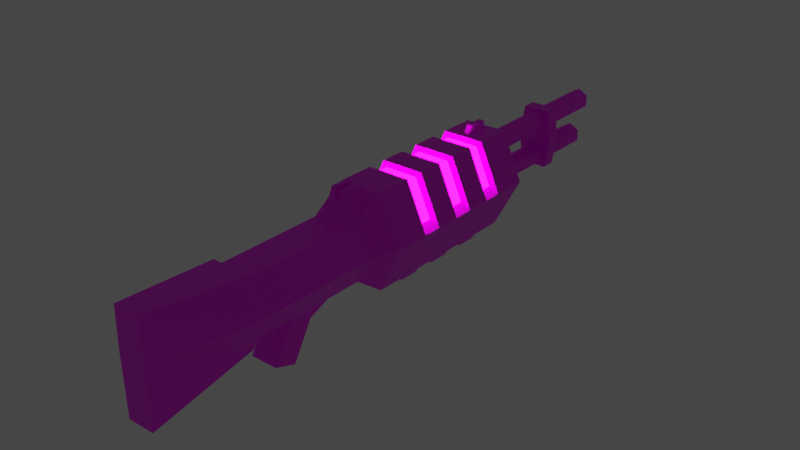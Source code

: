 # Source: gun.blend  (saved by Blender 2.80.75; exported with 4.5.12 LTS)
import bpy
from mathutils import Matrix  # noqa: F401  (used for matrix-valued properties, if any)

bpy.ops.wm.read_factory_settings(use_empty=True)
scene = bpy.context.scene
scene.name = 'Scene'

# ---- collections
col_collection = bpy.data.collections.new('Collection'); scene.collection.children.link(col_collection)

# ---- images (referenced by path relative to the original .blend; pixels are not part of the script)
import os
ASSET_DIR = os.environ.get("B2B_ASSET_DIR", "")  # directory of the original .blend (textures are referenced by path, not embedded)
HERE = os.path.dirname(os.path.abspath(__file__))  # packed textures are extracted next to this script under _unpacked/

def load_image(name, relpath, width, height, colorspace="sRGB"):
    """Load a texture the original file referenced (path relative to the .blend, or extracted next to this script)."""
    p = next((c for c in (os.path.join(HERE, relpath), os.path.join(ASSET_DIR, relpath)) if relpath and os.path.exists(c)), "")
    if p:
        img = bpy.data.images.load(p, check_existing=True)
        img.name = name
    else:  # same state as the original file: an image datablock whose file is absent (Cycles renders it pink)
        img = bpy.data.images.new(name, width, height)
        img.source = "FILE"
        img.filepath = "//" + (relpath or name)
    img.colorspace_settings.name = colorspace
    return img
img_gun_png = load_image('Gun.png', 'Gun.png', 1024, 1024, 'sRGB')
img_gun_glow_png = load_image('Gun Glow.png', 'Gun Glow.png', 1024, 1024, 'sRGB')

# ---- materials (node trees are filled in below, after node groups)
mat_gun_material = bpy.data.materials.new('Gun Material')
mat_gun_material.use_transparent_shadow = False
mat_glow_vents = bpy.data.materials.new('Glow vents')
mat_glow_vents.use_transparent_shadow = False

# ---- material node trees
mat_gun_material.use_nodes = True; mat_gun_material.node_tree.nodes.clear()
_N = mat_gun_material.node_tree.nodes; _L = mat_gun_material.node_tree.links
n0 = _N.new('ShaderNodeOutputMaterial'); n0.name = 'Material Output'; n0.location = (300, 300)
n1 = _N.new('ShaderNodeBsdfPrincipled'); n1.name = 'Principled BSDF'; n1.location = (10, 300)
n1.distribution = 'GGX'
n1.subsurface_method = 'BURLEY'
n1.inputs[3].default_value = 1.45
n1.inputs[27].default_value = (0.0, 0.0, 0.0, 1.0)
n1.inputs[28].default_value = 1.0
n2 = _N.new('ShaderNodeTexImage'); n2.name = 'Image Texture'; n2.location = (-280, 275)
n2.image = img_gun_png
n2.interpolation = 'Closest'
_L.new(n1.outputs[0], n0.inputs[0])
_L.new(n2.outputs[0], n1.inputs[0])
n0.is_active_output = True
mat_glow_vents.use_nodes = True; mat_glow_vents.node_tree.nodes.clear()
_N = mat_glow_vents.node_tree.nodes; _L = mat_glow_vents.node_tree.links
n0 = _N.new('ShaderNodeOutputMaterial'); n0.name = 'Material Output'; n0.location = (300, 300)
n1 = _N.new('ShaderNodeEmission'); n1.name = 'Emission'; n1.location = (10, 300)
n1.inputs[1].default_value = 25.3
n2 = _N.new('ShaderNodeTexImage'); n2.name = 'Image Texture'; n2.location = (-280, 275)
n2.image = img_gun_glow_png
n2.interpolation = 'Closest'
_L.new(n1.outputs[0], n0.inputs[0])
_L.new(n2.outputs[0], n1.inputs[0])
n0.is_active_output = True

# ---- world
world_world = bpy.data.worlds.new('World'); scene.world = world_world
world_world.use_nodes = True; world_world.node_tree.nodes.clear()
_N = world_world.node_tree.nodes; _L = world_world.node_tree.links
n0 = _N.new('ShaderNodeOutputWorld'); n0.name = 'World Output'; n0.location = (300, 300)
n1 = _N.new('ShaderNodeBackground'); n1.name = 'Background'; n1.location = (10, 300)
n1.inputs[0].default_value = (0.05088, 0.05088, 0.05088, 1.0)
_L.new(n1.outputs[0], n0.inputs[0])
n0.is_active_output = True
world_world.color = (0.05088, 0.05088, 0.05088)
world_world.use_sun_shadow = False
world_world.sun_shadow_jitter_overblur = 0.0

# ---- meshes
me_cylinder_000 = bpy.data.meshes.new('Cylinder.000')
me_cylinder_000.from_pydata([(-0.1332, 0.6434, -0.5), (0.0, 1.0, 2.377), (0.424, 0.3217, -0.5), (0.866, 0.5, 2.377), (0.424, -0.3217, -0.5), (0.866, -0.5, 2.377), (-0.1332, -0.6434, -0.5), (-8.742e-08, -1.0, 2.377), (-0.6904, -0.3217, -0.5), (-0.866, -0.5, 2.377), (-0.6904, 0.3217, -0.5), (-0.866, 0.5, 2.377), (0.0, 1.0, -0.5), (0.866, 0.5, -0.359), (0.866, -0.5, -0.359), (-8.742e-08, -1.0, -0.5), (-0.866, -0.07112, -0.4177), (-0.866, 0.07329, -0.4177), (-0.1332, -0.6434, -0.7226), (-0.1332, 0.6434, -0.7226), (0.424, 0.3217, -0.7226), (0.424, -0.3217, -0.7226), (-0.6904, -0.3217, -0.7226), (-0.6904, 0.3217, -0.7226), (-0.1055, 0.784, 1.077), (-0.1055, 0.784, 0.8004), (0.866, 0.5, 0.8511), (0.866, 0.5, 1.167), (0.866, -0.5, 0.8511), (0.866, -0.5, 1.167), (-0.1055, -0.784, 0.8004), (-0.1055, -0.784, 1.077), (-0.866, -0.5, 0.7807), (-0.866, -0.5, 1.096), (-0.866, 0.5, 0.7807), (-0.866, 0.5, 1.096), (-0.1055, 0.784, 1.785), (-0.1055, 0.784, 1.526), (0.866, 0.5, 1.548), (0.866, 0.5, 1.846), (0.866, -0.5, 1.548), (0.866, -0.5, 1.846), (-0.1055, -0.784, 1.526), (-0.1055, -0.784, 1.785), (-0.866, -0.5, 1.506), (-0.866, -0.5, 1.805), (-0.866, 0.5, 1.506), (-0.866, 0.5, 1.805), (0.866, 0.5, 0.4619), (0.866, 0.5, 0.1722), (0.866, -0.5, 0.4619), (0.866, -0.5, 0.1722), (-0.1055, -0.784, 0.3482), (-0.1055, -0.784, 0.0982), (-0.7777, -0.3959, 0.3482), (-0.866, -0.07112, -0.002492), (-0.7777, 0.3959, 0.3482), (-0.866, 0.07329, -0.002492), (-0.1055, 0.784, 0.0982), (-0.1055, 0.784, 0.3482), (-0.7777, 0.3959, 1.077), (0.0, 1.0, 1.096), (0.0, 1.0, 0.7806), (-0.7777, 0.3959, 0.8004), (-0.7777, -0.3959, 1.077), (-0.7777, -0.3959, 0.8004), (-8.742e-08, -1.0, 0.7806), (-8.742e-08, -1.0, 1.096), (-0.7777, 0.3959, 1.785), (0.0, 1.0, 1.805), (0.0, 1.0, 1.506), (-0.7777, 0.3959, 1.526), (-0.7777, -0.3959, 1.785), (-0.7777, -0.3959, 1.526), (-8.742e-08, -1.0, 1.506), (-8.742e-08, -1.0, 1.805), (0.0, 1.0, 0.07841), (0.0, 1.0, 0.368), (-8.742e-08, -1.0, 0.368), (-8.742e-08, -1.0, 0.07841), (-0.866, -0.5, 0.368), (-0.7777, -0.3959, 0.09822), (-0.866, 0.5, 0.368), (-0.7777, 0.3959, 0.09822), (0.5274, 0.3975, 2.784), (-1.211e-08, 0.7949, 2.784), (0.5274, -0.3975, 2.784), (-7.531e-08, -0.7949, 2.784), (-0.5274, -0.3975, 2.784), (-0.5274, 0.3975, 2.784), (0.5274, 0.3975, 4.725), (-1.211e-08, 0.7949, 4.725), (0.5274, -0.3975, 4.725), (-7.531e-08, -0.7949, 4.725), (-0.5274, -0.3975, 4.725), (-0.5274, 0.3975, 4.725), (0.613, 0.4619, 4.777), (-1.373e-08, 0.807, 4.777), (0.613, -0.4619, 4.777), (-7.337e-08, -0.807, 4.777), (-0.613, -0.4619, 4.777), (-0.613, 0.4619, 4.777), (1.094, 0.3186, 6.344), (-3.725e-08, 0.3478, 6.344), (1.094, -0.3186, 6.344), (-4.47e-08, -0.3478, 6.344), (-0.7592, -0.3186, 6.344), (-0.7592, 0.3186, 6.344), (0.967, -0.4153, 0.8511), (0.967, -0.4153, 1.167), (0.967, 0.4153, 0.8511), (0.967, 0.4153, 1.167), (0.967, -0.4153, 1.548), (0.967, -0.4153, 1.846), (0.967, 0.4153, 1.548), (0.967, 0.4153, 1.846), (0.967, 0.4153, 0.4619), (0.967, 0.4153, 0.1722), (0.967, -0.4153, 0.4619), (0.967, -0.4153, 0.1722), (-0.5274, 0.3975, 4.094), (-1.211e-08, 0.7949, 4.094), (-7.531e-08, -0.7949, 4.094), (-0.5274, -0.3975, 4.094), (0.5794, 0.326, 4.022), (0.5794, -0.326, 4.022), (-1.211e-08, 0.7949, 3.377), (-0.5274, -0.3975, 3.377), (0.7331, -0.326, 3.67), (-0.5274, 0.3975, 3.377), (-7.531e-08, -0.7949, 3.377), (0.7331, 0.326, 3.67), (0.5274, 0.3975, 3.377), (0.5274, 0.3975, 4.094), (0.5274, -0.3975, 4.094), (0.5274, -0.3975, 3.377), (1.384, 0.326, 3.992), (1.242, 0.326, 4.344), (1.242, -0.326, 4.344), (1.384, -0.326, 3.992), (0.7086, 0.2395, 3.441), (0.7086, -0.2395, 3.441), (-0.7764, -0.2585, 2.487), (-0.7764, 0.2585, 2.487), (-1.211e-08, 0.7949, 3.007), (-0.5274, -0.3975, 3.007), (0.5274, -0.3975, 3.007), (-0.5274, 0.3975, 3.007), (-7.531e-08, -0.7949, 3.007), (0.5274, 0.3975, 3.007), (-0.8603, -0.2122, 2.857), (-0.8603, -0.2122, 2.487), (-0.8603, 0.2122, 2.857), (-0.8603, 0.2122, 2.487), (-1.02, -0.1895, 2.821), (-1.02, -0.1895, 2.526), (-1.02, 0.1895, 2.526), (-1.02, 0.1895, 2.821), (-0.8603, 0.07574, 2.487), (-0.8603, -0.07574, 2.487), (-0.8603, -0.07574, 2.857), (-0.8603, 0.07574, 2.857), (-1.02, -0.07574, 2.526), (-1.02, 0.07574, 2.526), (-1.02, -0.07574, 2.821), (-1.02, 0.07574, 2.821), (-0.8603, -0.2122, 2.698), (-0.8603, 0.2122, 2.698), (-1.02, -0.1895, 2.695), (-1.02, 0.1895, 2.695), (-1.02, -0.07574, 2.695), (-1.02, 0.07574, 2.695), (-0.8603, 0.07574, 2.698), (-0.8603, -0.07574, 2.698), (-0.866, -0.5, -0.5), (-0.866, 0.5, -0.5), (-0.866, 0.5, 0.07843), (-0.866, -0.5, 0.07843), (-1.019, 0.05829, -0.08238), (-1.019, 0.05829, -0.3783), (-1.019, -0.06101, -0.3783), (-1.019, -0.06101, -0.08238), (-0.1332, -0.4244, -2.142), (-0.1332, 0.4244, -2.142), (0.424, 0.3217, -2.142), (0.424, -0.3217, -2.142), (-0.6904, -0.3217, -2.142), (-0.6904, 0.3217, -2.142), (-0.1332, -0.4244, -1.911), (0.424, -0.3217, -1.911), (0.424, 0.3217, -1.911), (-0.1332, 0.4244, -1.911), (-0.6904, 0.3217, -1.911), (-0.6904, -0.3217, -1.911), (-0.35, -0.2338, -0.7042), (-0.01431, 3.37e-07, -3.027), (-0.01431, 7.946e-08, -0.7042), (0.09129, 0.2338, -3.027), (0.09129, 0.2338, -0.7042), (0.3025, 0.2338, -3.027), (0.3025, 0.2338, -0.7042), (0.4081, 2.726e-07, -3.027), (0.4081, 1.509e-08, -0.7042), (0.3025, -0.2338, -3.027), (0.3025, -0.2338, -0.7042), (0.09129, -0.2338, -3.027), (0.09129, -0.2338, -0.7042), (-0.6668, 4.232e-07, -3.237), (-0.6668, 1.424e-07, -0.7042), (-0.35, -0.2338, -3.237), (-0.5612, -0.2338, -3.237), (-0.5612, 0.2338, -3.237), (-0.5612, 0.2338, -0.7042), (-0.2444, 3.589e-07, -3.237), (-0.35, 0.2338, -3.237), (-0.35, 0.2338, -0.7042), (-0.2444, 7.806e-08, -0.7042), (-0.5612, -0.2338, -0.7042)], [], [(39, 3, 5, 41), (27, 38, 40, 29), (29, 40, 74, 67), (67, 74, 44, 33), (9, 7, 87, 88), (33, 44, 46, 35), (61, 70, 38, 27), (8, 10, 23, 22), (2, 4, 21, 20), (2, 0, 12, 13), (4, 2, 13, 14), (6, 4, 14, 15), (8, 6, 15, 174), (10, 8, 174, 175), (0, 10, 175, 12), (4, 6, 18, 21), (0, 2, 20, 19), (10, 0, 19, 23), (6, 8, 22, 18), (69, 1, 3, 39), (45, 9, 11, 47), (75, 7, 9, 45), (35, 46, 70, 61), (41, 5, 7, 75), (175, 176, 76, 12), (15, 79, 177, 174), (12, 76, 49, 13), (77, 62, 26, 48), (48, 26, 28, 50), (50, 28, 66, 78), (78, 66, 32, 80), (80, 32, 34, 82), (82, 34, 62, 77), (60, 24, 25, 63), (64, 60, 63, 65), (31, 64, 65, 30), (29, 67, 66, 28), (41, 40, 112, 113), (61, 27, 26, 62), (14, 51, 79, 15), (68, 36, 37, 71), (72, 68, 71, 73), (43, 72, 73, 42), (41, 75, 74, 40), (27, 29, 109, 111), (69, 39, 38, 70), (47, 11, 1, 69), (77, 48, 49, 76), (38, 39, 115, 114), (50, 78, 79, 51), (52, 54, 81, 53), (54, 56, 83, 81), (56, 59, 58, 83), (13, 49, 51, 14), (24, 60, 35, 61), (25, 24, 61, 62), (63, 25, 62, 34), (60, 64, 33, 35), (65, 63, 34, 32), (31, 30, 66, 67), (64, 31, 67, 33), (30, 65, 32, 66), (36, 68, 47, 69), (37, 36, 69, 70), (71, 37, 70, 46), (68, 72, 45, 47), (73, 71, 46, 44), (43, 42, 74, 75), (72, 43, 75, 45), (42, 73, 44, 74), (58, 59, 77, 76), (52, 53, 79, 78), (54, 52, 78, 80), (53, 81, 177, 79), (56, 54, 80, 82), (81, 83, 176, 177), (59, 56, 82, 77), (83, 58, 76, 176), (11, 143, 89), (123, 122, 93, 94), (121, 120, 95, 91), (7, 5, 86, 87), (5, 3, 84, 86), (3, 1, 85, 84), (1, 11, 89, 85), (95, 94, 100, 101), (92, 90, 96, 98), (134, 133, 90, 92), (120, 123, 94, 95), (122, 134, 92, 93), (133, 121, 91, 90), (97, 101, 107, 103), (96, 97, 103, 102), (93, 92, 98, 99), (90, 91, 97, 96), (91, 95, 101, 97), (94, 93, 99, 100), (102, 103, 105, 104), (105, 103, 107, 106), (100, 99, 105, 106), (98, 96, 102, 104), (101, 100, 106, 107), (99, 98, 104, 105), (18, 22, 23, 19), (19, 20, 21, 18), (111, 109, 108, 110), (115, 113, 112, 114), (116, 118, 119, 117), (48, 50, 118, 116), (28, 26, 110, 108), (39, 41, 113, 115), (50, 51, 119, 118), (40, 38, 114, 112), (49, 48, 116, 117), (26, 27, 111, 110), (51, 49, 117, 119), (29, 28, 108, 109), (132, 126, 121, 133), (130, 135, 134, 122), (129, 127, 123, 120), (125, 128, 139, 138), (126, 129, 120, 121), (127, 130, 122, 123), (145, 148, 130, 127), (144, 147, 129, 126), (146, 149, 132, 135), (147, 145, 127, 129), (148, 146, 135, 130), (149, 144, 126, 132), (124, 131, 132, 133), (125, 124, 133, 134), (128, 125, 134, 135), (135, 132, 140, 141), (139, 136, 137, 138), (131, 124, 137, 136), (128, 131, 136, 139), (124, 125, 138, 137), (128, 135, 141), (132, 131, 140), (131, 128, 141, 140), (143, 11, 9, 142), (142, 9, 88), (84, 85, 144, 149), (87, 86, 146, 148), (86, 84, 149, 146), (85, 89, 147, 144), (88, 87, 148, 145), (88, 166, 151, 142), (153, 158, 163, 156), (89, 167, 152, 147), (150, 160, 164, 154), (169, 171, 165, 157), (147, 152, 161), (167, 153, 156, 169), (166, 150, 154, 168), (159, 151, 155, 162), (170, 168, 154, 164), (161, 152, 157, 165), (143, 158, 153), (145, 160, 150), (173, 160, 161, 172), (171, 163, 158, 172), (160, 145, 147, 161), (158, 143, 142, 159), (142, 151, 159), (170, 164, 160, 173), (162, 170, 173, 159), (165, 171, 172, 161), (159, 173, 172, 158), (162, 155, 168, 170), (151, 166, 168, 155), (152, 167, 169, 157), (156, 163, 171, 169), (143, 153, 167, 89), (145, 150, 166, 88), (16, 17, 175, 174), (57, 55, 177, 176), (55, 16, 174, 177), (17, 57, 176, 175), (179, 180, 181, 178), (17, 179, 178, 57), (57, 178, 181, 55), (16, 180, 179, 17), (180, 16, 55, 181), (191, 190, 184, 183), (189, 188, 182, 185), (183, 182, 186, 187), (182, 183, 184, 185), (192, 191, 183, 187), (188, 193, 186, 182), (190, 189, 185, 184), (193, 192, 187, 186), (188, 191, 192, 193), (190, 191, 188, 189), (207, 208, 212, 211), (211, 212, 215, 214), (214, 215, 216, 213), (213, 216, 194, 209), (209, 194, 217, 210), (210, 217, 208, 207), (207, 211, 214, 213, 209, 210), (195, 196, 198, 197), (197, 198, 200, 199), (199, 200, 202, 201), (201, 202, 204, 203), (203, 204, 206, 205), (205, 206, 196, 195), (195, 197, 199, 201, 203, 205)])
me_cylinder_000.polygons.foreach_set('material_index', [0, 0, 0, 0, 0, 0, 0, 0, 0, 0, 0, 0, 0, 0, 0, 0, 0, 0, 0, 0, 0, 0, 0, 0, 0, 0, 0, 0, 0, 0, 0, 0, 0, 1, 1, 1, 0, 0, 0, 0, 1, 1, 1, 0, 0, 0, 0, 0, 0, 0, 1, 1, 1, 0, 0, 0, 0, 0, 0, 0, 0, 0, 0, 0, 0, 0, 0, 0, 0, 0, 0, 0, 0, 0, 0, 0, 0, 0, 0, 0, 0, 0, 0, 0, 0, 0, 0, 0, 0, 0, 0, 0, 0, 0, 0, 0, 0, 0, 0, 0, 0, 0, 0, 0, 0, 0, 0, 0, 0, 0, 0, 0, 0, 0, 0, 0, 0, 0, 0, 0, 0, 0, 0, 0, 0, 0, 0, 0, 0, 0, 0, 0, 0, 0, 0, 0, 0, 0, 0, 0, 0, 0, 0, 0, 0, 0, 0, 0, 0, 0, 0, 0, 0, 0, 0, 0, 0, 0, 0, 0, 0, 0, 0, 0, 0, 0, 0, 0, 0, 0, 0, 0, 0, 0, 0, 0, 0, 0, 0, 0, 0, 0, 0, 0, 0, 0, 0, 0, 0, 0, 0, 0, 0, 0, 0, 0, 0, 0, 0, 0, 0, 0, 0, 0, 0, 0, 0, 0])
_uv = me_cylinder_000.uv_layers.new(name='UVMap')
_uv.uv.foreach_set('vector', [0.5081, 0.7361, 0.5081, 0.6768, 0.5827, 0.6768, 0.5827, 0.7361, 0.5081, 0.812, 0.5081, 0.7694, 0.5827, 0.7694, 0.5827, 0.812, 0.01591, 0.812, 0.01591, 0.7694, 0.1174, 0.774, 0.1174, 0.8198, 0.1174, 0.8198, 0.1174, 0.774, 0.2227, 0.774, 0.2227, 0.8198, 0.2227, 0.6768, 0.1174, 0.6768, 0.1167, 0.6313, 0.212, 0.6313, 0.2227, 0.8198, 0.2227, 0.774, 0.3013, 0.774, 0.3013, 0.8198, 0.4066, 0.8198, 0.4066, 0.774, 0.5081, 0.7694, 0.5081, 0.812, 0.9748, 0.8955, 0.9748, 0.99, 0.9421, 0.99, 0.9421, 0.8955, 0.9748, 0.612, 0.9748, 0.7065, 0.9421, 0.7065, 0.9421, 0.612, 0.08048, 0.05342, 0.0519, 0.1167, 0.02022, 0.1016, 0.06464, 0.003223, 0.1376, 0.05342, 0.08048, 0.05342, 0.06464, 0.003223, 0.1535, 0.003223, 0.1662, 0.1167, 0.1376, 0.05342, 0.1535, 0.003223, 0.1979, 0.1016, 0.1376, 0.18, 0.1662, 0.1167, 0.1979, 0.1016, 0.1535, 0.1999, 0.08048, 0.18, 0.1376, 0.18, 0.1535, 0.1999, 0.06464, 0.1999, 0.0519, 0.1167, 0.08048, 0.18, 0.06464, 0.1999, 0.02022, 0.1016, 0.9748, 0.7065, 0.9748, 0.801, 0.9421, 0.801, 0.9421, 0.7065, 0.9748, 0.5175, 0.9748, 0.612, 0.9421, 0.612, 0.9421, 0.5175, 0.9748, 0.423, 0.9748, 0.5175, 0.9421, 0.5175, 0.9421, 0.423, 0.9748, 0.801, 0.9748, 0.8955, 0.9421, 0.8955, 0.9421, 0.801, 0.4066, 0.7407, 0.4066, 0.6768, 0.5081, 0.6768, 0.5081, 0.7361, 0.2227, 0.7407, 0.2227, 0.6768, 0.3013, 0.6768, 0.3013, 0.7407, 0.1174, 0.7407, 0.1174, 0.6768, 0.2227, 0.6768, 0.2227, 0.7407, 0.3013, 0.8198, 0.3013, 0.774, 0.4066, 0.774, 0.4066, 0.8198, 0.01591, 0.7361, 0.01591, 0.6768, 0.1174, 0.6768, 0.1174, 0.7407, 0.3013, 0.9981, 0.3013, 0.9335, 0.4066, 0.9335, 0.4066, 0.9981, 0.1174, 0.9981, 0.1174, 0.9335, 0.2227, 0.9335, 0.2227, 0.9981, 0.4066, 0.9981, 0.4066, 0.9335, 0.5081, 0.923, 0.5081, 0.9824, 0.4066, 0.9012, 0.4066, 0.8551, 0.5081, 0.8472, 0.5081, 0.8907, 0.5081, 0.8907, 0.5081, 0.8472, 0.5827, 0.8472, 0.5827, 0.8907, 0.01591, 0.8907, 0.01591, 0.8472, 0.1174, 0.8551, 0.1174, 0.9012, 0.1174, 0.9012, 0.1174, 0.8551, 0.2227, 0.8551, 0.2227, 0.9012, 0.2227, 0.9012, 0.2227, 0.8551, 0.3013, 0.8551, 0.3013, 0.9012, 0.3013, 0.9012, 0.3013, 0.8551, 0.4066, 0.8551, 0.4066, 0.9012, 0.602, 0.8263, 0.602, 0.7821, 0.6328, 0.7821, 0.6328, 0.8263, 0.602, 0.9165, 0.602, 0.8263, 0.6328, 0.8263, 0.6328, 0.9165, 0.602, 0.9607, 0.602, 0.9165, 0.6328, 0.9165, 0.6328, 0.9607, 0.01591, 0.812, 0.1174, 0.8198, 0.1174, 0.8551, 0.01591, 0.8472, 0.7114, 0.9729, 0.6546, 0.9729, 0.6656, 0.9506, 0.6989, 0.9505, 0.4066, 0.8198, 0.5081, 0.812, 0.5081, 0.8472, 0.4066, 0.8551, 0.01591, 0.9824, 0.01591, 0.923, 0.1174, 0.9335, 0.1174, 0.9981, 0.6021, 0.8263, 0.6021, 0.782, 0.6329, 0.782, 0.6329, 0.8263, 0.6021, 0.9165, 0.6021, 0.8263, 0.6329, 0.8263, 0.6329, 0.9165, 0.6021, 0.9607, 0.6021, 0.9165, 0.6329, 0.9165, 0.6329, 0.9607, 0.01591, 0.7361, 0.1174, 0.7407, 0.1174, 0.774, 0.01591, 0.7694, 0.7114, 0.847, 0.7114, 0.9729, 0.6989, 0.9505, 0.7004, 0.8691, 0.4066, 0.7407, 0.5081, 0.7361, 0.5081, 0.7694, 0.4066, 0.774, 0.3013, 0.7407, 0.3013, 0.6768, 0.4066, 0.6768, 0.4066, 0.7407, 0.4066, 0.9012, 0.5081, 0.8907, 0.5081, 0.923, 0.4066, 0.9335, 0.6546, 0.847, 0.7114, 0.847, 0.7004, 0.8691, 0.6671, 0.8695, 0.01591, 0.8907, 0.1174, 0.9012, 0.1174, 0.9335, 0.01591, 0.923, 0.602, 0.9608, 0.602, 0.9166, 0.6329, 0.9166, 0.6329, 0.9608, 0.602, 0.9166, 0.602, 0.8264, 0.6329, 0.8264, 0.6329, 0.9166, 0.602, 0.8264, 0.602, 0.7821, 0.6329, 0.7821, 0.6329, 0.8264, 0.5081, 0.9824, 0.5081, 0.923, 0.5827, 0.923, 0.5827, 0.9824, 0.602, 0.7821, 0.602, 0.8263, 0.5867, 0.8166, 0.5867, 0.7662, 0.6328, 0.7821, 0.602, 0.7821, 0.5867, 0.7662, 0.6481, 0.7662, 0.6328, 0.8263, 0.6328, 0.7821, 0.6481, 0.7662, 0.6481, 0.8166, 0.602, 0.8263, 0.602, 0.9165, 0.5867, 0.9263, 0.5867, 0.8166, 0.6328, 0.9165, 0.6328, 0.8263, 0.6481, 0.8166, 0.6481, 0.9263, 0.602, 0.9607, 0.6328, 0.9607, 0.6481, 0.9766, 0.5867, 0.9766, 0.602, 0.9165, 0.602, 0.9607, 0.5867, 0.9766, 0.5867, 0.9263, 0.6328, 0.9607, 0.6328, 0.9165, 0.6481, 0.9263, 0.6481, 0.9766, 0.6021, 0.782, 0.6021, 0.8263, 0.5868, 0.8165, 0.5868, 0.7662, 0.6329, 0.782, 0.6021, 0.782, 0.5868, 0.7662, 0.6482, 0.7662, 0.6371, 0.8267, 0.6371, 0.785, 0.6474, 0.7663, 0.6474, 0.8155, 0.6021, 0.8263, 0.6021, 0.9165, 0.5868, 0.9263, 0.5868, 0.8165, 0.6371, 0.9117, 0.6371, 0.8267, 0.6474, 0.8155, 0.6474, 0.9229, 0.6021, 0.9607, 0.6329, 0.9607, 0.6482, 0.9766, 0.5868, 0.9766, 0.6021, 0.9165, 0.6021, 0.9607, 0.5868, 0.9766, 0.5868, 0.9263, 0.6371, 0.9534, 0.6371, 0.9117, 0.6474, 0.9229, 0.6474, 0.9721, 0.6329, 0.7821, 0.602, 0.7821, 0.5869, 0.7662, 0.648, 0.7662, 0.602, 0.9608, 0.6329, 0.9608, 0.648, 0.9767, 0.5869, 0.9767, 0.602, 0.9166, 0.602, 0.9608, 0.5869, 0.9767, 0.5869, 0.9264, 0.6329, 0.9608, 0.6329, 0.9166, 0.648, 0.9264, 0.648, 0.9767, 0.602, 0.8264, 0.602, 0.9166, 0.5869, 0.9264, 0.5869, 0.8166, 0.6329, 0.9166, 0.6329, 0.8264, 0.648, 0.8166, 0.648, 0.9264, 0.602, 0.7821, 0.602, 0.8264, 0.5869, 0.8166, 0.5869, 0.7662, 0.6329, 0.8264, 0.6329, 0.7821, 0.648, 0.7662, 0.648, 0.8166, 0.3013, 0.6768, 0.2857, 0.6645, 0.312, 0.6313, 0.212, 0.4851, 0.1167, 0.4851, 0.1167, 0.4146, 0.212, 0.4146, 0.4073, 0.4851, 0.312, 0.4851, 0.312, 0.4146, 0.4073, 0.4146, 0.1174, 0.6768, 0.01591, 0.6768, 0.02485, 0.6313, 0.1167, 0.6313, 0.5827, 0.6768, 0.5081, 0.6768, 0.4992, 0.6313, 0.5917, 0.6313, 0.5081, 0.6768, 0.4066, 0.6768, 0.4073, 0.6313, 0.4992, 0.6313, 0.4066, 0.6768, 0.3013, 0.6768, 0.312, 0.6313, 0.4073, 0.6313, 0.3124, 0.4118, 0.2216, 0.4118, 0.2213, 0.397, 0.3128, 0.397, 0.6006, 0.4118, 0.4991, 0.4118, 0.4995, 0.397, 0.6002, 0.397, 0.5917, 0.4851, 0.4992, 0.4851, 0.4992, 0.4146, 0.5917, 0.4146, 0.312, 0.4851, 0.212, 0.4851, 0.212, 0.4146, 0.312, 0.4146, 0.1167, 0.4851, 0.02485, 0.4851, 0.02485, 0.4146, 0.1167, 0.4146, 0.4992, 0.4851, 0.4073, 0.4851, 0.4073, 0.4146, 0.4992, 0.4146, 0.4033, 0.397, 0.3128, 0.397, 0.2944, 0.205, 0.3966, 0.205, 0.4995, 0.397, 0.4033, 0.397, 0.3966, 0.205, 0.529, 0.205, 0.1308, 0.4118, 0.03495, 0.4118, 0.03454, 0.397, 0.1307, 0.397, 0.4991, 0.4118, 0.4032, 0.4118, 0.4033, 0.397, 0.4995, 0.397, 0.4032, 0.4118, 0.3124, 0.4118, 0.3128, 0.397, 0.4033, 0.397, 0.2216, 0.4118, 0.1308, 0.4118, 0.1307, 0.397, 0.2213, 0.397, 0.2943, 0.003477, 0.2967, 0.1225, 0.2376, 0.1225, 0.24, 0.003477, 0.2376, 0.1225, 0.2967, 0.1225, 0.2943, 0.2051, 0.24, 0.2051, 0.2213, 0.397, 0.1307, 0.397, 0.1374, 0.205, 0.2397, 0.205, 0.6002, 0.397, 0.4995, 0.397, 0.529, 0.205, 0.5707, 0.205, 0.3128, 0.397, 0.2213, 0.397, 0.2397, 0.205, 0.2944, 0.205, 0.1307, 0.397, 0.03454, 0.397, 0.004989, 0.205, 0.1374, 0.205, 0.8131, 0.6286, 0.7747, 0.7137, 0.6978, 0.7137, 0.6593, 0.6286, 0.6593, 0.6286, 0.6978, 0.5434, 0.7747, 0.5434, 0.8131, 0.6286, 0.7004, 0.8691, 0.6989, 0.9505, 0.6656, 0.9506, 0.6671, 0.8695, 0.7004, 0.8691, 0.6989, 0.9505, 0.6656, 0.9506, 0.6671, 0.8695, 0.7004, 0.8691, 0.6989, 0.9505, 0.6656, 0.9506, 0.6671, 0.8695, 0.7114, 0.847, 0.7114, 0.9729, 0.6989, 0.9505, 0.7004, 0.8691, 0.6546, 0.9729, 0.6546, 0.847, 0.6671, 0.8695, 0.6656, 0.9506, 0.7114, 0.847, 0.7114, 0.9729, 0.6989, 0.9505, 0.7004, 0.8691, 0.7114, 0.9729, 0.6546, 0.9729, 0.6656, 0.9506, 0.6989, 0.9505, 0.6546, 0.9729, 0.6546, 0.847, 0.6671, 0.8695, 0.6656, 0.9506, 0.6546, 0.847, 0.7114, 0.847, 0.7004, 0.8691, 0.6671, 0.8695, 0.6546, 0.847, 0.7114, 0.847, 0.7004, 0.8691, 0.6671, 0.8695, 0.6546, 0.9729, 0.6546, 0.847, 0.6671, 0.8695, 0.6656, 0.9506, 0.7114, 0.9729, 0.6546, 0.9729, 0.6656, 0.9506, 0.6989, 0.9505, 0.4992, 0.5651, 0.4073, 0.5651, 0.4073, 0.4851, 0.4992, 0.4851, 0.1167, 0.5651, 0.02485, 0.5651, 0.02485, 0.4851, 0.1167, 0.4851, 0.312, 0.5651, 0.212, 0.5651, 0.212, 0.4851, 0.312, 0.4851, 0.6399, 0.2539, 0.6399, 0.2975, 0.7596, 0.2975, 0.7596, 0.2539, 0.4073, 0.5651, 0.312, 0.5651, 0.312, 0.4851, 0.4073, 0.4851, 0.212, 0.5651, 0.1167, 0.5651, 0.1167, 0.4851, 0.212, 0.4851, 0.212, 0.6064, 0.1167, 0.6064, 0.1167, 0.5651, 0.212, 0.5651, 0.4073, 0.6064, 0.312, 0.6064, 0.312, 0.5651, 0.4073, 0.5651, 0.5917, 0.6064, 0.4992, 0.6064, 0.4992, 0.5651, 0.5917, 0.5651, 0.312, 0.6064, 0.212, 0.6064, 0.212, 0.5651, 0.312, 0.5651, 0.1167, 0.6064, 0.02485, 0.6064, 0.02485, 0.5651, 0.1167, 0.5651, 0.4992, 0.6064, 0.4073, 0.6064, 0.4073, 0.5651, 0.4992, 0.5651, 0.7924, 0.4625, 0.8529, 0.4625, 0.9229, 0.4803, 0.776, 0.4803, 0.7924, 0.4069, 0.7924, 0.4625, 0.776, 0.4803, 0.776, 0.389, 0.8529, 0.4069, 0.7924, 0.4069, 0.776, 0.389, 0.9229, 0.389, 0.9229, 0.389, 0.9229, 0.4803, 0.8946, 0.4551, 0.8946, 0.4143, 0.7596, 0.2975, 0.7596, 0.3718, 0.8222, 0.3718, 0.8222, 0.2975, 0.6399, 0.3718, 0.6399, 0.4154, 0.7596, 0.4154, 0.7596, 0.3718, 0.6399, 0.2975, 0.6399, 0.3718, 0.7596, 0.3718, 0.7596, 0.2975, 0.6399, 0.4154, 0.6399, 0.4898, 0.7596, 0.4898, 0.7596, 0.4154, 0.8529, 0.4069, 0.9229, 0.389, 0.8946, 0.4143, 0.9229, 0.4803, 0.8529, 0.4625, 0.8946, 0.4551, 0.8529, 0.4625, 0.8529, 0.4069, 0.8946, 0.4143, 0.8946, 0.4551, 0.2857, 0.6645, 0.3013, 0.6768, 0.2227, 0.6768, 0.2383, 0.6645, 0.2383, 0.6645, 0.2227, 0.6768, 0.212, 0.6313, 0.4992, 0.6313, 0.4073, 0.6313, 0.4073, 0.6064, 0.4992, 0.6064, 0.1167, 0.6313, 0.02485, 0.6313, 0.02485, 0.6064, 0.1167, 0.6064, 0.5917, 0.6313, 0.4992, 0.6313, 0.4992, 0.6064, 0.5917, 0.6064, 0.4073, 0.6313, 0.312, 0.6313, 0.312, 0.6064, 0.4073, 0.6064, 0.212, 0.6313, 0.1167, 0.6313, 0.1167, 0.6064, 0.212, 0.6064, 0.7299, 0.1162, 0.7778, 0.1159, 0.7797, 0.1478, 0.7623, 0.1632, 0.8474, 0.3062, 0.8701, 0.3062, 0.8701, 0.2733, 0.8474, 0.2733, 0.8945, 0.117, 0.8454, 0.1149, 0.8469, 0.08908, 0.8975, 0.03102, 0.8701, 0.1814, 0.8474, 0.1814, 0.8474, 0.2142, 0.8701, 0.2141, 0.8474, 0.2393, 0.8701, 0.2393, 0.8701, 0.2141, 0.8474, 0.2142, 0.8975, 0.03102, 0.8469, 0.08908, 0.8241, 0.08962, 0.8149, 0.2393, 0.8149, 0.2733, 0.8474, 0.2733, 0.8474, 0.2393, 0.9027, 0.2393, 0.9026, 0.2142, 0.8701, 0.2141, 0.8701, 0.2393, 0.8474, 0.3062, 0.8701, 0.3062, 0.8701, 0.2733, 0.8474, 0.2733, 0.8474, 0.2393, 0.8701, 0.2393, 0.8701, 0.2141, 0.8474, 0.2142, 0.8701, 0.1814, 0.8474, 0.1814, 0.8474, 0.2142, 0.8701, 0.2141, 0.8602, 0.1613, 0.8243, 0.1468, 0.8435, 0.1464, 0.7297, 0.03102, 0.8018, 0.09015, 0.7763, 0.09075, 0.801, 0.1149, 0.8018, 0.09015, 0.8241, 0.08962, 0.8242, 0.1141, 0.8701, 0.2393, 0.8701, 0.2733, 0.9026, 0.2733, 0.9027, 0.2393, 0.8018, 0.09015, 0.7297, 0.03102, 0.8975, 0.03102, 0.8241, 0.08962, 0.8243, 0.1468, 0.8602, 0.1613, 0.7623, 0.1632, 0.8, 0.1473, 0.7623, 0.1632, 0.7797, 0.1478, 0.8, 0.1473, 0.8474, 0.2393, 0.8474, 0.2142, 0.8149, 0.2142, 0.8149, 0.2393, 0.8474, 0.2733, 0.8474, 0.2393, 0.8149, 0.2393, 0.8149, 0.2733, 0.8701, 0.2141, 0.8701, 0.2393, 0.9027, 0.2393, 0.9026, 0.2142, 0.8, 0.1473, 0.801, 0.1149, 0.8242, 0.1141, 0.8243, 0.1468, 0.8474, 0.2733, 0.8701, 0.2733, 0.8701, 0.2393, 0.8474, 0.2393, 0.9026, 0.2733, 0.9027, 0.2393, 0.8701, 0.2393, 0.8701, 0.2733, 0.8149, 0.2142, 0.8149, 0.2393, 0.8474, 0.2393, 0.8474, 0.2142, 0.8474, 0.2733, 0.8701, 0.2733, 0.8701, 0.2393, 0.8474, 0.2393, 0.8602, 0.1613, 0.8435, 0.1464, 0.8454, 0.1149, 0.8945, 0.117, 0.7297, 0.03102, 0.7763, 0.09075, 0.7778, 0.1159, 0.7299, 0.1162, 0.256, 0.9889, 0.2681, 0.9889, 0.3013, 0.9981, 0.2227, 0.9981, 0.2681, 0.9426, 0.256, 0.9426, 0.2227, 0.9335, 0.3013, 0.9335, 0.256, 0.9426, 0.256, 0.9889, 0.2227, 0.9981, 0.2227, 0.9335, 0.2681, 0.9889, 0.2681, 0.9426, 0.3013, 0.9335, 0.3013, 0.9981, 0.8701, 0.2733, 0.8473, 0.2733, 0.8473, 0.2142, 0.8701, 0.2142, 0.9026, 0.2733, 0.8701, 0.2733, 0.8701, 0.2142, 0.9026, 0.2142, 0.8701, 0.1814, 0.8701, 0.2142, 0.8473, 0.2142, 0.8474, 0.1814, 0.8474, 0.3062, 0.8473, 0.2733, 0.8701, 0.2733, 0.8701, 0.3062, 0.8473, 0.2733, 0.8149, 0.2733, 0.8149, 0.2142, 0.8473, 0.2142, 0.9749, 0.8987, 0.9749, 0.8104, 0.9418, 0.8104, 0.9418, 0.8987, 0.9749, 0.7102, 0.9749, 0.6219, 0.9418, 0.6219, 0.9418, 0.7102, 0.6855, 0.6286, 0.7869, 0.6286, 0.7747, 0.7137, 0.6978, 0.7137, 0.7869, 0.6286, 0.6855, 0.6286, 0.6978, 0.5434, 0.7747, 0.5434, 0.9749, 0.987, 0.9749, 0.8987, 0.9418, 0.8987, 0.9418, 0.987, 0.9749, 0.6219, 0.9749, 0.5336, 0.9418, 0.5336, 0.9418, 0.6219, 0.9749, 0.8104, 0.9749, 0.7102, 0.9418, 0.7102, 0.9418, 0.8104, 0.9749, 0.5336, 0.9749, 0.4333, 0.9418, 0.4333, 0.9418, 0.5336, 0.7869, 0.6286, 0.6855, 0.6286, 0.6978, 0.7137, 0.7747, 0.7137, 0.6978, 0.5434, 0.6855, 0.6286, 0.7869, 0.6286, 0.7747, 0.5434, 0.8624, 0.7687, 0.8624, 0.9883, 0.8334, 0.9883, 0.8334, 0.7687, 0.8334, 0.7687, 0.8334, 0.9883, 0.8045, 0.9883, 0.8045, 0.7687, 0.8045, 0.7687, 0.8045, 0.9883, 0.7756, 0.9883, 0.7756, 0.7687, 0.7756, 0.7687, 0.7756, 0.9883, 0.7467, 0.9883, 0.7467, 0.7687, 0.9202, 0.7687, 0.9202, 0.9883, 0.8913, 0.9883, 0.8913, 0.7687, 0.8913, 0.7687, 0.8913, 0.9883, 0.8624, 0.9883, 0.8624, 0.7687, 0.8441, 0.7672, 0.8244, 0.7558, 0.8244, 0.7332, 0.8441, 0.7218, 0.8637, 0.7332, 0.8637, 0.7558, 0.8623, 0.7874, 0.8623, 0.9887, 0.8334, 0.9887, 0.8334, 0.7874, 0.8334, 0.7874, 0.8334, 0.9887, 0.8045, 0.9887, 0.8045, 0.7874, 0.8045, 0.7874, 0.8045, 0.9887, 0.7756, 0.9887, 0.7756, 0.7874, 0.7756, 0.7874, 0.7756, 0.9887, 0.7467, 0.9887, 0.7467, 0.7874, 0.9201, 0.7874, 0.9201, 0.9887, 0.8912, 0.9887, 0.8912, 0.7874, 0.8912, 0.7874, 0.8912, 0.9887, 0.8623, 0.9887, 0.8623, 0.7874, 0.8913, 0.7672, 0.8717, 0.7559, 0.8717, 0.7332, 0.8913, 0.7219, 0.9109, 0.7332, 0.9109, 0.7559])
_ca = me_cylinder_000.color_attributes.new('Col', 'BYTE_COLOR', 'CORNER')
_ca.data.foreach_set('color', [1.0, 1.0, 1.0, 1.0, 1.0, 1.0, 1.0, 1.0, 1.0, 1.0, 1.0, 1.0, 1.0, 1.0, 1.0, 1.0, 1.0, 1.0, 1.0, 1.0, 1.0, 1.0, 1.0, 1.0, 1.0, 1.0, 1.0, 1.0, 1.0, 1.0, 1.0, 1.0, 1.0, 1.0, 1.0, 1.0, 1.0, 1.0, 1.0, 1.0, 1.0, 1.0, 1.0, 1.0, 1.0, 1.0, 1.0, 1.0, 1.0, 1.0, 1.0, 1.0, 1.0, 1.0, 1.0, 1.0, 1.0, 1.0, 1.0, 1.0, 1.0, 1.0, 1.0, 1.0, 1.0, 1.0, 1.0, 1.0, 1.0, 1.0, 1.0, 1.0, 1.0, 1.0, 1.0, 1.0, 1.0, 1.0, 1.0, 1.0, 1.0, 1.0, 1.0, 1.0, 1.0, 1.0, 1.0, 1.0, 1.0, 1.0, 1.0, 1.0, 1.0, 1.0, 1.0, 1.0, 1.0, 1.0, 1.0, 1.0, 1.0, 1.0, 1.0, 1.0, 1.0, 1.0, 1.0, 1.0, 1.0, 1.0, 1.0, 1.0, 1.0, 1.0, 1.0, 1.0, 1.0, 1.0, 1.0, 1.0, 1.0, 1.0, 1.0, 1.0, 1.0, 1.0, 1.0, 1.0, 1.0, 1.0, 1.0, 1.0, 1.0, 1.0, 1.0, 1.0, 1.0, 1.0, 1.0, 1.0, 1.0, 1.0, 1.0, 1.0, 1.0, 1.0, 1.0, 1.0, 1.0, 1.0, 1.0, 1.0, 1.0, 1.0, 1.0, 1.0, 1.0, 1.0, 1.0, 1.0, 1.0, 1.0, 1.0, 1.0, 1.0, 1.0, 1.0, 1.0, 1.0, 1.0, 1.0, 1.0, 1.0, 1.0, 1.0, 1.0, 1.0, 1.0, 1.0, 1.0, 1.0, 1.0, 1.0, 1.0, 1.0, 1.0, 1.0, 1.0, 1.0, 1.0, 1.0, 1.0, 1.0, 1.0, 1.0, 1.0, 1.0, 1.0, 1.0, 1.0, 1.0, 1.0, 1.0, 1.0, 1.0, 1.0, 1.0, 1.0, 1.0, 1.0, 1.0, 1.0, 1.0, 1.0, 1.0, 1.0, 1.0, 1.0, 1.0, 1.0, 1.0, 1.0, 1.0, 1.0, 1.0, 1.0, 1.0, 1.0, 1.0, 1.0, 1.0, 1.0, 1.0, 1.0, 1.0, 1.0, 1.0, 1.0, 1.0, 1.0, 1.0, 1.0, 1.0, 1.0, 1.0, 1.0, 1.0, 1.0, 1.0, 1.0, 1.0, 1.0, 1.0, 1.0, 1.0, 1.0, 1.0, 1.0, 1.0, 1.0, 1.0, 1.0, 1.0, 1.0, 1.0, 1.0, 1.0, 1.0, 1.0, 1.0, 1.0, 1.0, 1.0, 1.0, 1.0, 1.0, 1.0, 1.0, 1.0, 1.0, 1.0, 1.0, 1.0, 1.0, 1.0, 1.0, 1.0, 1.0, 1.0, 1.0, 1.0, 1.0, 1.0, 1.0, 1.0, 1.0, 1.0, 1.0, 1.0, 1.0, 1.0, 1.0, 1.0, 1.0, 1.0, 1.0, 1.0, 1.0, 1.0, 1.0, 1.0, 1.0, 1.0, 1.0, 1.0, 1.0, 1.0, 1.0, 1.0, 1.0, 1.0, 1.0, 1.0, 1.0, 1.0, 1.0, 1.0, 1.0, 1.0, 1.0, 1.0, 1.0, 1.0, 1.0, 1.0, 1.0, 1.0, 1.0, 1.0, 1.0, 1.0, 1.0, 1.0, 1.0, 1.0, 1.0, 1.0, 1.0, 1.0, 1.0, 1.0, 1.0, 1.0, 1.0, 1.0, 1.0, 1.0, 1.0, 1.0, 1.0, 1.0, 1.0, 1.0, 1.0, 1.0, 1.0, 1.0, 1.0, 1.0, 1.0, 1.0, 1.0, 1.0, 1.0, 1.0, 1.0, 1.0, 1.0, 1.0, 1.0, 1.0, 1.0, 1.0, 1.0, 1.0, 1.0, 1.0, 1.0, 1.0, 1.0, 1.0, 1.0, 1.0, 1.0, 1.0, 1.0, 1.0, 1.0, 1.0, 1.0, 1.0, 1.0, 1.0, 1.0, 1.0, 1.0, 1.0, 1.0, 1.0, 1.0, 1.0, 1.0, 1.0, 1.0, 1.0, 1.0, 1.0, 1.0, 1.0, 1.0, 1.0, 1.0, 1.0, 1.0, 1.0, 1.0, 1.0, 1.0, 1.0, 1.0, 1.0, 1.0, 1.0, 1.0, 1.0, 1.0, 1.0, 1.0, 1.0, 1.0, 1.0, 1.0, 1.0, 1.0, 1.0, 1.0, 1.0, 1.0, 1.0, 1.0, 1.0, 1.0, 1.0, 1.0, 1.0, 1.0, 1.0, 1.0, 1.0, 1.0, 1.0, 1.0, 1.0, 1.0, 1.0, 1.0, 1.0, 1.0, 1.0, 1.0, 1.0, 1.0, 1.0, 1.0, 1.0, 1.0, 1.0, 1.0, 1.0, 1.0, 1.0, 1.0, 1.0, 1.0, 1.0, 1.0, 1.0, 1.0, 1.0, 1.0, 1.0, 1.0, 1.0, 1.0, 1.0, 1.0, 1.0, 1.0, 1.0, 1.0, 1.0, 1.0, 1.0, 1.0, 1.0, 1.0, 1.0, 1.0, 1.0, 1.0, 1.0, 1.0, 1.0, 1.0, 1.0, 1.0, 1.0, 1.0, 1.0, 1.0, 1.0, 1.0, 1.0, 1.0, 1.0, 1.0, 1.0, 1.0, 1.0, 1.0, 1.0, 1.0, 1.0, 1.0, 1.0, 1.0, 1.0, 1.0, 1.0, 1.0, 1.0, 1.0, 1.0, 1.0, 1.0, 1.0, 1.0, 1.0, 1.0, 1.0, 1.0, 1.0, 1.0, 1.0, 1.0, 1.0, 1.0, 1.0, 1.0, 1.0, 1.0, 1.0, 1.0, 1.0, 1.0, 1.0, 1.0, 1.0, 1.0, 1.0, 1.0, 1.0, 1.0, 1.0, 1.0, 1.0, 1.0, 1.0, 1.0, 1.0, 1.0, 1.0, 1.0, 1.0, 1.0, 1.0, 1.0, 1.0, 1.0, 1.0, 1.0, 1.0, 1.0, 1.0, 1.0, 1.0, 1.0, 1.0, 1.0, 1.0, 1.0, 1.0, 1.0, 1.0, 1.0, 1.0, 1.0, 1.0, 1.0, 1.0, 1.0, 1.0, 1.0, 1.0, 1.0, 1.0, 1.0, 1.0, 1.0, 1.0, 1.0, 1.0, 1.0, 1.0, 1.0, 1.0, 1.0, 1.0, 1.0, 1.0, 1.0, 1.0, 1.0, 1.0, 1.0, 1.0, 1.0, 1.0, 1.0, 1.0, 1.0, 1.0, 1.0, 1.0, 1.0, 1.0, 1.0, 1.0, 1.0, 1.0, 1.0, 1.0, 1.0, 1.0, 1.0, 1.0, 1.0, 1.0, 1.0, 1.0, 1.0, 1.0, 1.0, 1.0, 1.0, 1.0, 1.0, 1.0, 1.0, 1.0, 1.0, 1.0, 1.0, 1.0, 1.0, 1.0, 1.0, 1.0, 1.0, 1.0, 1.0, 1.0, 1.0, 1.0, 1.0, 1.0, 1.0, 1.0, 1.0, 1.0, 1.0, 1.0, 1.0, 1.0, 1.0, 1.0, 1.0, 1.0, 1.0, 1.0, 1.0, 1.0, 1.0, 1.0, 1.0, 1.0, 1.0, 1.0, 1.0, 1.0, 1.0, 1.0, 1.0, 1.0, 1.0, 1.0, 1.0, 1.0, 1.0, 1.0, 1.0, 1.0, 1.0, 1.0, 1.0, 1.0, 1.0, 1.0, 1.0, 1.0, 1.0, 1.0, 1.0, 1.0, 1.0, 1.0, 1.0, 1.0, 1.0, 1.0, 1.0, 1.0, 1.0, 1.0, 1.0, 1.0, 1.0, 1.0, 1.0, 1.0, 1.0, 1.0, 1.0, 1.0, 1.0, 1.0, 1.0, 1.0, 1.0, 1.0, 1.0, 1.0, 1.0, 1.0, 1.0, 1.0, 1.0, 1.0, 1.0, 1.0, 1.0, 1.0, 1.0, 1.0, 1.0, 1.0, 1.0, 1.0, 1.0, 1.0, 1.0, 1.0, 1.0, 1.0, 1.0, 1.0, 1.0, 1.0, 1.0, 1.0, 1.0, 1.0, 1.0, 1.0, 1.0, 1.0, 1.0, 1.0, 1.0, 1.0, 1.0, 1.0, 1.0, 1.0, 1.0, 1.0, 1.0, 1.0, 1.0, 1.0, 1.0, 1.0, 1.0, 1.0, 1.0, 1.0, 1.0, 1.0, 1.0, 1.0, 1.0, 1.0, 1.0, 1.0, 1.0, 1.0, 1.0, 1.0, 1.0, 1.0, 1.0, 1.0, 1.0, 1.0, 1.0, 1.0, 1.0, 1.0, 1.0, 1.0, 1.0, 1.0, 1.0, 1.0, 1.0, 1.0, 1.0, 1.0, 1.0, 1.0, 1.0, 1.0, 1.0, 1.0, 1.0, 1.0, 1.0, 1.0, 1.0, 1.0, 1.0, 1.0, 1.0, 1.0, 1.0, 1.0, 1.0, 1.0, 1.0, 1.0, 1.0, 1.0, 1.0, 1.0, 1.0, 1.0, 1.0, 1.0, 1.0, 1.0, 1.0, 1.0, 1.0, 1.0, 1.0, 1.0, 1.0, 1.0, 1.0, 1.0, 1.0, 1.0, 1.0, 1.0, 1.0, 1.0, 1.0, 1.0, 1.0, 1.0, 1.0, 1.0, 1.0, 1.0, 1.0, 1.0, 1.0, 1.0, 1.0, 1.0, 1.0, 1.0, 1.0, 1.0, 1.0, 1.0, 1.0, 1.0, 1.0, 1.0, 1.0, 1.0, 1.0, 1.0, 1.0, 1.0, 1.0, 1.0, 1.0, 1.0, 1.0, 1.0, 1.0, 1.0, 1.0, 1.0, 1.0, 1.0, 1.0, 1.0, 1.0, 1.0, 1.0, 1.0, 1.0, 1.0, 1.0, 1.0, 1.0, 1.0, 1.0, 1.0, 1.0, 1.0, 1.0, 1.0, 1.0, 1.0, 1.0, 1.0, 1.0, 1.0, 1.0, 1.0, 1.0, 1.0, 1.0, 1.0, 1.0, 1.0, 1.0, 1.0, 1.0, 1.0, 1.0, 1.0, 1.0, 1.0, 1.0, 1.0, 1.0, 1.0, 1.0, 1.0, 1.0, 1.0, 1.0, 1.0, 1.0, 1.0, 1.0, 1.0, 1.0, 1.0, 1.0, 1.0, 1.0, 1.0, 1.0, 1.0, 1.0, 1.0, 1.0, 1.0, 1.0, 1.0, 1.0, 1.0, 1.0, 1.0, 1.0, 1.0, 1.0, 1.0, 1.0, 1.0, 1.0, 1.0, 1.0, 1.0, 1.0, 1.0, 1.0, 1.0, 1.0, 1.0, 1.0, 1.0, 1.0, 1.0, 1.0, 1.0, 1.0, 1.0, 1.0, 1.0, 1.0, 1.0, 1.0, 1.0, 1.0, 1.0, 1.0, 1.0, 1.0, 1.0, 1.0, 1.0, 1.0, 1.0, 1.0, 1.0, 1.0, 1.0, 1.0, 1.0, 1.0, 1.0, 1.0, 1.0, 1.0, 1.0, 1.0, 1.0, 1.0, 1.0, 1.0, 1.0, 1.0, 1.0, 1.0, 1.0, 1.0, 1.0, 1.0, 1.0, 1.0, 1.0, 1.0, 1.0, 1.0, 1.0, 1.0, 1.0, 1.0, 1.0, 1.0, 1.0, 1.0, 1.0, 1.0, 1.0, 1.0, 1.0, 1.0, 1.0, 1.0, 1.0, 1.0, 1.0, 1.0, 1.0, 1.0, 1.0, 1.0, 1.0, 1.0, 1.0, 1.0, 1.0, 1.0, 1.0, 1.0, 1.0, 1.0, 1.0, 1.0, 1.0, 1.0, 1.0, 1.0, 1.0, 1.0, 1.0, 1.0, 1.0, 1.0, 1.0, 1.0, 1.0, 1.0, 1.0, 1.0, 1.0, 1.0, 1.0, 1.0, 1.0, 1.0, 1.0, 1.0, 1.0, 1.0, 1.0, 1.0, 1.0, 1.0, 1.0, 1.0, 1.0, 1.0, 1.0, 1.0, 1.0, 1.0, 1.0, 1.0, 1.0, 1.0, 1.0, 1.0, 1.0, 1.0, 1.0, 1.0, 1.0, 1.0, 1.0, 1.0, 1.0, 1.0, 1.0, 1.0, 1.0, 1.0, 1.0, 1.0, 1.0, 1.0, 1.0, 1.0, 1.0, 1.0, 1.0, 1.0, 1.0, 1.0, 1.0, 1.0, 1.0, 1.0, 1.0, 1.0, 1.0, 1.0, 1.0, 1.0, 1.0, 1.0, 1.0, 1.0, 1.0, 1.0, 1.0, 1.0, 1.0, 1.0, 1.0, 1.0, 1.0, 1.0, 1.0, 1.0, 1.0, 1.0, 1.0, 1.0, 1.0, 1.0, 1.0, 1.0, 1.0, 1.0, 1.0, 1.0, 1.0, 1.0, 1.0, 1.0, 1.0, 1.0, 1.0, 1.0, 1.0, 1.0, 1.0, 1.0, 1.0, 1.0, 1.0, 1.0, 1.0, 1.0, 1.0, 1.0, 1.0, 1.0, 1.0, 1.0, 1.0, 1.0, 1.0, 1.0, 1.0, 1.0, 1.0, 1.0, 1.0, 1.0, 1.0, 1.0, 1.0, 1.0, 1.0, 1.0, 1.0, 1.0, 1.0, 1.0, 1.0, 1.0, 1.0, 1.0, 1.0, 1.0, 1.0, 1.0, 1.0, 1.0, 1.0, 1.0, 1.0, 1.0, 1.0, 1.0, 1.0, 1.0, 1.0, 1.0, 1.0, 1.0, 1.0, 1.0, 1.0, 1.0, 1.0, 1.0, 1.0, 1.0, 1.0, 1.0, 1.0, 1.0, 1.0, 1.0, 1.0, 1.0, 1.0, 1.0, 1.0, 1.0, 1.0, 1.0, 1.0, 1.0, 1.0, 1.0, 1.0, 1.0, 1.0, 1.0, 1.0, 1.0, 1.0, 1.0, 1.0, 1.0, 1.0, 1.0, 1.0, 1.0, 1.0, 1.0, 1.0, 1.0, 1.0, 1.0, 1.0, 1.0, 1.0, 1.0, 1.0, 1.0, 1.0, 1.0, 1.0, 1.0, 1.0, 1.0, 1.0, 1.0, 1.0, 1.0, 1.0, 1.0, 1.0, 1.0, 1.0, 1.0, 1.0, 1.0, 1.0, 1.0, 1.0, 1.0, 1.0, 1.0, 1.0, 1.0, 1.0, 1.0, 1.0, 1.0, 1.0, 1.0, 1.0, 1.0, 1.0, 1.0, 1.0, 1.0, 1.0, 1.0, 1.0, 1.0, 1.0, 1.0, 1.0, 1.0, 1.0, 1.0, 1.0, 1.0, 1.0, 1.0, 1.0, 1.0, 1.0, 1.0, 1.0, 1.0, 1.0, 1.0, 1.0, 1.0, 1.0, 1.0, 1.0, 1.0, 1.0, 1.0, 1.0, 1.0, 1.0, 1.0, 1.0, 1.0, 1.0, 1.0, 1.0, 1.0, 1.0, 1.0, 1.0, 1.0, 1.0, 1.0, 1.0, 1.0, 1.0, 1.0, 1.0, 1.0, 1.0, 1.0, 1.0, 1.0, 1.0, 1.0, 1.0, 1.0, 1.0, 1.0, 1.0, 1.0, 1.0, 1.0, 1.0, 1.0, 1.0, 1.0, 1.0, 1.0, 1.0, 1.0, 1.0, 1.0, 1.0, 1.0, 1.0, 1.0, 1.0, 1.0, 1.0, 1.0, 1.0, 1.0, 1.0, 1.0, 1.0, 1.0, 1.0, 1.0, 1.0, 1.0, 1.0, 1.0, 1.0, 1.0, 1.0, 1.0, 1.0, 1.0, 1.0, 1.0, 1.0, 1.0, 1.0, 1.0, 1.0, 1.0, 1.0, 1.0, 1.0, 1.0, 1.0, 1.0, 1.0, 1.0, 1.0, 1.0, 1.0, 1.0, 1.0, 1.0, 1.0, 1.0, 1.0, 1.0, 1.0, 1.0, 1.0, 1.0, 1.0, 1.0, 1.0, 1.0, 1.0, 1.0, 1.0, 1.0, 1.0, 1.0, 1.0, 1.0, 1.0, 1.0, 1.0, 1.0, 1.0, 1.0, 1.0, 1.0, 1.0, 1.0, 1.0, 1.0, 1.0, 1.0, 1.0, 1.0, 1.0, 1.0, 1.0, 1.0, 1.0, 1.0, 1.0, 1.0, 1.0, 1.0, 1.0, 1.0, 1.0, 1.0, 1.0, 1.0, 1.0, 1.0, 1.0, 1.0, 1.0, 1.0, 1.0, 1.0, 1.0, 1.0, 1.0, 1.0, 1.0, 1.0, 1.0, 1.0, 1.0, 1.0, 1.0, 1.0, 1.0, 1.0, 1.0, 1.0, 1.0, 1.0, 1.0, 1.0, 1.0, 1.0, 1.0, 1.0, 1.0, 1.0, 1.0, 1.0, 1.0, 1.0, 1.0, 1.0, 1.0, 1.0, 1.0, 1.0, 1.0, 1.0, 1.0, 1.0, 1.0, 1.0, 1.0, 1.0, 1.0, 1.0, 1.0, 1.0, 1.0, 1.0, 1.0, 1.0, 1.0, 1.0, 1.0, 1.0, 1.0, 1.0, 1.0, 1.0, 1.0, 1.0, 1.0, 1.0, 1.0, 1.0, 1.0, 1.0, 1.0, 1.0, 1.0, 1.0, 1.0, 1.0, 1.0, 1.0, 1.0, 1.0, 1.0, 1.0, 1.0, 1.0, 1.0, 1.0, 1.0, 1.0, 1.0, 1.0, 1.0, 1.0, 1.0, 1.0, 1.0, 1.0, 1.0, 1.0, 1.0, 1.0, 1.0, 1.0, 1.0, 1.0, 1.0, 1.0, 1.0, 1.0, 1.0, 1.0, 1.0, 1.0, 1.0, 1.0, 1.0, 1.0, 1.0, 1.0, 1.0, 1.0, 1.0, 1.0, 1.0, 1.0, 1.0, 1.0, 1.0, 1.0, 1.0, 1.0, 1.0, 1.0, 1.0, 1.0, 1.0, 1.0, 1.0, 1.0, 1.0, 1.0, 1.0, 1.0, 1.0, 1.0, 1.0, 1.0, 1.0, 1.0, 1.0, 1.0, 1.0, 1.0, 1.0, 1.0, 1.0, 1.0, 1.0, 1.0, 1.0, 1.0, 1.0, 1.0, 1.0, 1.0, 1.0, 1.0, 1.0, 1.0, 1.0, 1.0, 1.0, 1.0, 1.0, 1.0, 1.0, 1.0, 1.0, 1.0, 1.0, 1.0, 1.0, 1.0, 1.0, 1.0, 1.0, 1.0, 1.0, 1.0, 1.0, 1.0, 1.0, 1.0, 1.0, 1.0, 1.0, 1.0, 1.0, 1.0, 1.0, 1.0, 1.0, 1.0, 1.0, 1.0, 1.0, 1.0, 1.0, 1.0, 1.0, 1.0, 1.0, 1.0, 1.0, 1.0, 1.0, 1.0, 1.0, 1.0, 1.0, 1.0, 1.0, 1.0, 1.0, 1.0, 1.0, 1.0, 1.0, 1.0, 1.0, 1.0, 1.0, 1.0, 1.0, 1.0, 1.0, 1.0, 1.0, 1.0, 1.0, 1.0, 1.0, 1.0, 1.0, 1.0, 1.0, 1.0, 1.0, 1.0, 1.0, 1.0, 1.0, 1.0, 1.0, 1.0, 1.0, 1.0, 1.0, 1.0, 1.0, 1.0, 1.0, 1.0, 1.0, 1.0, 1.0, 1.0, 1.0, 1.0, 1.0, 1.0, 1.0, 1.0, 1.0, 1.0, 1.0, 1.0, 1.0, 1.0, 1.0, 1.0, 1.0, 1.0, 1.0, 1.0, 1.0, 1.0, 1.0, 1.0, 1.0, 1.0, 1.0, 1.0, 1.0, 1.0, 1.0, 1.0, 1.0, 1.0, 1.0, 1.0, 1.0, 1.0, 1.0, 1.0, 1.0, 1.0, 1.0, 1.0, 1.0, 1.0, 1.0, 1.0, 1.0, 1.0, 1.0, 1.0, 1.0, 1.0, 1.0, 1.0, 1.0, 1.0, 1.0, 1.0, 1.0, 1.0, 1.0, 1.0, 1.0, 1.0, 1.0, 1.0, 1.0, 1.0, 1.0, 1.0, 1.0, 1.0, 1.0, 1.0, 1.0, 1.0, 1.0, 1.0, 1.0, 1.0, 1.0, 1.0, 1.0, 1.0, 1.0, 1.0, 1.0, 1.0, 1.0, 1.0, 1.0, 1.0, 1.0, 1.0, 1.0, 1.0, 1.0, 1.0, 1.0, 1.0, 1.0, 1.0, 1.0, 1.0, 1.0, 1.0, 1.0, 1.0, 1.0, 1.0, 1.0, 1.0, 1.0, 1.0, 1.0, 1.0, 1.0, 1.0, 1.0, 1.0, 1.0, 1.0, 1.0, 1.0, 1.0, 1.0, 1.0, 1.0, 1.0, 1.0, 1.0, 1.0, 1.0, 1.0, 1.0, 1.0, 1.0, 1.0, 1.0, 1.0, 1.0, 1.0, 1.0, 1.0, 1.0, 1.0, 1.0, 1.0, 1.0, 1.0, 1.0, 1.0, 1.0, 1.0, 1.0, 1.0, 1.0, 1.0, 1.0, 1.0, 1.0, 1.0, 1.0, 1.0, 1.0, 1.0, 1.0, 1.0, 1.0, 1.0, 1.0, 1.0, 1.0, 1.0, 1.0, 1.0, 1.0, 1.0, 1.0, 1.0, 1.0, 1.0, 1.0, 1.0, 1.0, 1.0, 1.0, 1.0, 1.0, 1.0, 1.0, 1.0, 1.0, 1.0, 1.0, 1.0, 1.0, 1.0, 1.0, 1.0, 1.0, 1.0, 1.0, 1.0, 1.0, 1.0, 1.0, 1.0, 1.0, 1.0, 1.0, 1.0, 1.0, 1.0, 1.0, 1.0, 1.0, 1.0, 1.0, 1.0, 1.0, 1.0, 1.0, 1.0, 1.0, 1.0, 1.0, 1.0, 1.0, 1.0, 1.0, 1.0, 1.0, 1.0, 1.0, 1.0, 1.0, 1.0, 1.0, 1.0, 1.0, 1.0, 1.0, 1.0, 1.0, 1.0, 1.0, 1.0, 1.0, 1.0, 1.0, 1.0, 1.0, 1.0, 1.0, 1.0, 1.0, 1.0, 1.0, 1.0, 1.0, 1.0, 1.0, 1.0, 1.0, 1.0, 1.0, 1.0, 1.0, 1.0, 1.0, 1.0, 1.0, 1.0, 1.0, 1.0, 1.0, 1.0, 1.0, 1.0, 1.0, 1.0, 1.0, 1.0, 1.0, 1.0, 1.0, 1.0, 1.0, 1.0, 1.0, 1.0, 1.0, 1.0, 1.0, 1.0, 1.0, 1.0, 1.0, 1.0, 1.0, 1.0, 1.0, 1.0, 1.0, 1.0, 1.0, 1.0, 1.0, 1.0, 1.0, 1.0, 1.0, 1.0, 1.0, 1.0, 1.0, 1.0, 1.0, 1.0, 1.0, 1.0, 1.0, 1.0, 1.0, 1.0, 1.0, 1.0, 1.0, 1.0, 1.0, 1.0, 1.0, 1.0, 1.0, 1.0, 1.0, 1.0, 1.0, 1.0, 1.0, 1.0, 1.0, 1.0, 1.0, 1.0, 1.0, 1.0, 1.0, 1.0, 1.0, 1.0, 1.0, 1.0, 1.0, 1.0, 1.0, 1.0, 1.0, 1.0, 1.0, 1.0, 1.0, 1.0, 1.0, 1.0, 1.0, 1.0, 1.0, 1.0, 1.0, 1.0, 1.0, 1.0, 1.0, 1.0, 1.0, 1.0, 1.0, 1.0, 1.0, 1.0, 1.0, 1.0, 1.0, 1.0, 1.0, 1.0, 1.0, 1.0, 1.0, 1.0, 1.0, 1.0, 1.0, 1.0, 1.0, 1.0, 1.0, 1.0, 1.0, 1.0, 1.0, 1.0, 1.0, 1.0, 1.0, 1.0, 1.0, 1.0, 1.0, 1.0, 1.0, 1.0, 1.0, 1.0, 1.0, 1.0, 1.0, 1.0, 1.0, 1.0, 1.0, 1.0, 1.0, 1.0, 1.0, 1.0, 1.0, 1.0, 1.0, 1.0, 1.0, 1.0, 1.0, 1.0, 1.0, 1.0, 1.0, 1.0, 1.0, 1.0, 1.0, 1.0, 1.0, 1.0, 1.0, 1.0, 1.0, 1.0, 1.0, 1.0, 1.0, 1.0, 1.0, 1.0, 1.0, 1.0, 1.0, 1.0, 1.0, 1.0, 1.0, 1.0, 1.0, 1.0, 1.0, 1.0, 1.0, 1.0, 1.0, 1.0, 1.0, 1.0, 1.0, 1.0, 1.0, 1.0, 1.0, 1.0, 1.0, 1.0, 1.0, 1.0, 1.0, 1.0, 1.0, 1.0, 1.0, 1.0, 1.0, 1.0, 1.0, 1.0, 1.0, 1.0, 1.0, 1.0, 1.0, 1.0, 1.0, 1.0, 1.0, 1.0, 1.0, 1.0, 1.0, 1.0, 1.0, 1.0, 1.0, 1.0, 1.0, 1.0, 1.0, 1.0, 1.0, 1.0, 1.0, 1.0, 1.0, 1.0, 1.0, 1.0, 1.0, 1.0, 1.0, 1.0, 1.0, 1.0, 1.0, 1.0, 1.0, 1.0, 1.0, 1.0, 1.0, 1.0, 1.0, 1.0, 1.0, 1.0, 1.0, 1.0, 1.0, 1.0, 1.0, 1.0, 1.0, 1.0, 1.0, 1.0, 1.0, 1.0, 1.0, 1.0, 1.0, 1.0, 1.0, 1.0, 1.0, 1.0, 1.0, 1.0, 1.0, 1.0, 1.0, 1.0, 1.0, 1.0, 1.0, 1.0, 1.0, 1.0, 1.0, 1.0, 1.0, 1.0, 1.0, 1.0, 1.0, 1.0, 1.0, 1.0, 1.0, 1.0, 1.0, 1.0, 1.0, 1.0, 1.0, 1.0, 1.0, 1.0, 1.0, 1.0, 1.0, 1.0, 1.0, 1.0, 1.0, 1.0, 1.0, 1.0, 1.0, 1.0, 1.0, 1.0, 1.0, 1.0, 1.0, 1.0, 1.0, 1.0, 1.0, 1.0, 1.0, 1.0, 1.0, 1.0, 1.0, 1.0, 1.0, 1.0, 1.0, 1.0, 1.0, 1.0, 1.0, 1.0, 1.0, 1.0, 1.0, 1.0, 1.0, 1.0, 1.0, 1.0, 1.0, 1.0, 1.0, 1.0, 1.0, 1.0, 1.0, 1.0, 1.0, 1.0, 1.0, 1.0, 1.0, 1.0, 1.0, 1.0, 1.0, 1.0, 1.0, 1.0, 1.0, 1.0, 1.0, 1.0, 1.0, 1.0, 1.0, 1.0, 1.0, 1.0, 1.0, 1.0, 1.0, 1.0, 1.0, 1.0, 1.0, 1.0, 1.0, 1.0, 1.0, 1.0, 1.0, 1.0, 1.0, 1.0, 1.0, 1.0, 1.0, 1.0, 1.0, 1.0, 1.0, 1.0, 1.0, 1.0, 1.0, 1.0, 1.0, 1.0, 1.0, 1.0, 1.0, 1.0, 1.0, 1.0, 1.0, 1.0, 1.0, 1.0, 1.0, 1.0, 1.0, 1.0, 1.0, 1.0, 1.0, 1.0, 1.0, 1.0, 1.0, 1.0, 1.0, 1.0, 1.0, 1.0, 1.0, 1.0, 1.0, 1.0, 1.0, 1.0, 1.0, 1.0, 1.0, 1.0, 1.0, 1.0, 1.0, 1.0, 1.0, 1.0, 1.0, 1.0, 1.0, 1.0, 1.0, 1.0, 1.0, 1.0, 1.0, 1.0, 1.0, 1.0, 1.0, 1.0, 1.0, 1.0, 1.0, 1.0, 1.0, 1.0, 1.0, 1.0, 1.0, 1.0, 1.0, 1.0, 1.0, 1.0, 1.0, 1.0, 1.0, 1.0, 1.0, 1.0, 1.0, 1.0, 1.0, 1.0, 1.0, 1.0, 1.0, 1.0, 1.0, 1.0, 1.0, 1.0, 1.0, 1.0, 1.0, 1.0, 1.0, 1.0, 1.0, 1.0, 1.0, 1.0, 1.0, 1.0, 1.0, 1.0, 1.0, 1.0, 1.0, 1.0, 1.0, 1.0, 1.0, 1.0, 1.0, 1.0, 1.0, 1.0, 1.0, 1.0, 1.0, 1.0, 1.0, 1.0, 1.0, 1.0, 1.0, 1.0, 1.0, 1.0, 1.0, 1.0, 1.0, 1.0, 1.0, 1.0, 1.0, 1.0, 1.0, 1.0, 1.0, 1.0, 1.0, 1.0, 1.0, 1.0, 1.0, 1.0, 1.0, 1.0, 1.0, 1.0, 1.0, 1.0, 1.0, 1.0, 1.0, 1.0, 1.0, 1.0, 1.0, 1.0, 1.0, 1.0, 1.0, 1.0, 1.0, 1.0, 1.0, 1.0, 1.0, 1.0, 1.0, 1.0, 1.0, 1.0, 1.0, 1.0, 1.0, 1.0, 1.0, 1.0, 1.0, 1.0, 1.0, 1.0, 1.0, 1.0, 1.0, 1.0, 1.0, 1.0, 1.0, 1.0, 1.0, 1.0, 1.0, 1.0, 1.0, 1.0, 1.0, 1.0, 1.0, 1.0, 1.0, 1.0, 1.0, 1.0, 1.0, 1.0, 1.0, 1.0, 1.0, 1.0, 1.0, 1.0, 1.0, 1.0, 1.0, 1.0, 1.0, 1.0, 1.0, 1.0, 1.0, 1.0, 1.0, 1.0, 1.0, 1.0, 1.0, 1.0, 1.0, 1.0, 1.0, 1.0, 1.0, 1.0, 1.0, 1.0, 1.0, 1.0, 1.0, 1.0, 1.0, 1.0, 1.0, 1.0, 1.0, 1.0, 1.0, 1.0, 1.0, 1.0, 1.0, 1.0, 1.0, 1.0, 1.0, 1.0, 1.0, 1.0, 1.0, 1.0, 1.0, 1.0, 1.0, 1.0, 1.0, 1.0, 1.0, 1.0, 1.0, 1.0, 1.0, 1.0, 1.0, 1.0, 1.0, 1.0, 1.0, 1.0, 1.0, 1.0, 1.0, 1.0, 1.0, 1.0, 1.0, 1.0, 1.0, 1.0, 1.0, 1.0, 1.0, 1.0, 1.0, 1.0, 1.0, 1.0, 1.0, 1.0, 1.0, 1.0, 1.0, 1.0, 1.0, 1.0, 1.0, 1.0, 1.0, 1.0, 1.0, 1.0, 1.0, 1.0, 1.0, 1.0, 1.0, 1.0, 1.0, 1.0, 1.0, 1.0, 1.0, 1.0, 1.0, 1.0, 1.0, 1.0, 1.0, 1.0, 1.0, 1.0, 1.0, 1.0, 1.0, 1.0, 1.0, 1.0, 1.0, 1.0, 1.0, 1.0, 1.0, 1.0, 1.0, 1.0, 1.0, 1.0, 1.0, 1.0, 1.0, 1.0, 1.0, 1.0, 1.0, 1.0, 1.0, 1.0, 1.0, 1.0, 1.0, 1.0, 1.0, 1.0, 1.0, 1.0, 1.0, 1.0, 1.0, 1.0, 1.0, 1.0, 1.0, 1.0, 1.0, 1.0, 1.0, 1.0, 1.0, 1.0, 1.0, 1.0, 1.0, 1.0, 1.0, 1.0, 1.0, 1.0, 1.0, 1.0, 1.0, 1.0, 1.0, 1.0, 1.0, 1.0, 1.0, 1.0, 1.0, 1.0, 1.0, 1.0, 1.0, 1.0, 1.0, 1.0, 1.0, 1.0, 1.0, 1.0, 1.0, 1.0, 1.0, 1.0, 1.0, 1.0, 1.0, 1.0, 1.0, 1.0, 1.0, 1.0, 1.0, 1.0, 1.0, 1.0, 1.0, 1.0, 1.0, 1.0, 1.0, 1.0, 1.0, 1.0, 1.0, 1.0, 1.0, 1.0, 1.0, 1.0, 1.0, 1.0, 1.0, 1.0, 1.0, 1.0, 1.0, 1.0, 1.0, 1.0, 1.0, 1.0, 1.0, 1.0, 1.0, 1.0, 1.0, 1.0, 1.0, 1.0, 1.0, 1.0, 1.0, 1.0, 1.0, 1.0, 1.0, 1.0, 1.0, 1.0, 1.0, 1.0, 1.0, 1.0, 1.0, 1.0, 1.0, 1.0, 1.0, 1.0, 1.0, 1.0, 1.0, 1.0, 1.0, 1.0, 1.0, 1.0, 1.0, 1.0, 1.0, 1.0, 1.0, 1.0, 1.0, 1.0, 1.0, 1.0, 1.0, 1.0, 1.0, 1.0, 1.0, 1.0, 1.0, 1.0, 1.0, 1.0, 1.0, 1.0, 1.0, 1.0, 1.0, 1.0, 1.0, 1.0, 1.0, 1.0, 1.0, 1.0, 1.0, 1.0, 1.0, 1.0, 1.0, 1.0, 1.0, 1.0, 1.0, 1.0, 1.0, 1.0, 1.0, 1.0, 1.0, 1.0, 1.0, 1.0, 1.0, 1.0, 1.0, 1.0, 1.0, 1.0, 1.0, 1.0, 1.0, 1.0, 1.0, 1.0, 1.0, 1.0, 1.0, 1.0, 1.0, 1.0, 1.0, 1.0, 1.0, 1.0, 1.0, 1.0, 1.0, 1.0, 1.0, 1.0, 1.0, 1.0, 1.0, 1.0, 1.0, 1.0, 1.0, 1.0, 1.0, 1.0, 1.0, 1.0, 1.0, 1.0, 1.0, 1.0, 1.0, 1.0, 1.0, 1.0, 1.0, 1.0, 1.0, 1.0, 1.0, 1.0, 1.0, 1.0, 1.0, 1.0, 1.0, 1.0, 1.0, 1.0, 1.0, 1.0, 1.0, 1.0, 1.0, 1.0, 1.0, 1.0, 1.0, 1.0, 1.0, 1.0, 1.0, 1.0, 1.0, 1.0, 1.0, 1.0, 1.0, 1.0, 1.0, 1.0, 1.0, 1.0, 1.0, 1.0, 1.0, 1.0, 1.0, 1.0, 1.0, 1.0, 1.0, 1.0, 1.0, 1.0, 1.0, 1.0, 1.0, 1.0, 1.0, 1.0, 1.0, 1.0, 1.0, 1.0, 1.0, 1.0, 1.0, 1.0, 1.0, 1.0, 1.0, 1.0, 1.0, 1.0, 1.0, 1.0, 1.0, 1.0, 1.0, 1.0, 1.0, 1.0, 1.0, 1.0, 1.0, 1.0, 1.0, 1.0, 1.0, 1.0, 1.0, 1.0, 1.0, 1.0, 1.0, 1.0, 1.0, 1.0, 1.0, 1.0, 1.0, 1.0, 1.0, 1.0, 1.0, 1.0, 1.0, 1.0, 1.0, 1.0, 1.0, 1.0, 1.0, 1.0, 1.0, 1.0, 1.0, 1.0, 1.0, 1.0, 1.0, 1.0, 1.0, 1.0, 1.0, 1.0, 1.0, 1.0, 1.0, 1.0, 1.0, 1.0, 1.0, 1.0, 1.0, 1.0, 1.0, 1.0, 1.0, 1.0, 1.0, 1.0, 1.0, 1.0, 1.0, 1.0, 1.0, 1.0, 1.0, 1.0, 1.0, 1.0, 1.0, 1.0, 1.0, 1.0, 1.0, 1.0, 1.0, 1.0, 1.0, 1.0, 1.0, 1.0, 1.0, 1.0, 1.0, 1.0, 1.0, 1.0, 1.0, 1.0, 1.0, 1.0, 1.0, 1.0, 1.0, 1.0, 1.0, 1.0, 1.0, 1.0, 1.0, 1.0, 1.0, 1.0, 1.0, 1.0, 1.0, 1.0, 1.0, 1.0, 1.0, 1.0, 1.0, 1.0, 1.0, 1.0, 1.0, 1.0, 1.0, 1.0, 1.0, 1.0, 1.0])
me_cylinder_000.materials.append(mat_gun_material)
me_cylinder_000.materials.append(mat_glow_vents)
me_cylinder_000.use_remesh_fix_poles = True
me_cylinder_000.use_remesh_preserve_attributes = False
me_cylinder_000.use_mirror_vertex_groups = False
me_cylinder_000.update()

# ---- objects
ob_gun = bpy.data.objects.new('Gun', me_cylinder_000)

# ---- transforms, parenting, visibility, modifiers, constraints
ob_gun.location = (0.0, 5.104, 0.1714)
ob_gun.rotation_euler = (1.571, 1.571, 0.0)
ob_gun.scale = (0.8705, 0.6809, 1.0)
ob_gun.lineart.crease_threshold = 0.0

# ---- collection membership
col_collection.objects.link(ob_gun)

# ---- scene / render settings (as saved in the file)
scene.frame_start = 1; scene.frame_end = 250; scene.frame_set(118)
scene.render.engine = 'BLENDER_EEVEE_NEXT'
scene.cycles.use_denoising = False
scene.cycles.samples = 128
scene.cycles.sampling_pattern = 'TABULATED_SOBOL'
scene.cycles.use_adaptive_sampling = False
scene.cycles.use_light_tree = False
scene.view_settings.view_transform = 'Filmic'
bpy.context.view_layer.update()

# ---- added for rendering (the .blend has no active camera): camera
cam_auto = bpy.data.cameras.new('AutoCamera')
cam_auto.lens = 50.0
cam_auto.sensor_width = 36.0
cam_auto.clip_end = 1000.0
ob_auto_camera = bpy.data.objects.new('AutoCamera', cam_auto)
scene.collection.objects.link(ob_auto_camera)
ob_auto_camera.location = (9.15996, -7.44142, 7.34058)
ob_auto_camera.rotation_euler = (1.09748, -7.21219e-08, 0.694738)
scene.camera = ob_auto_camera
bpy.context.view_layer.update()
